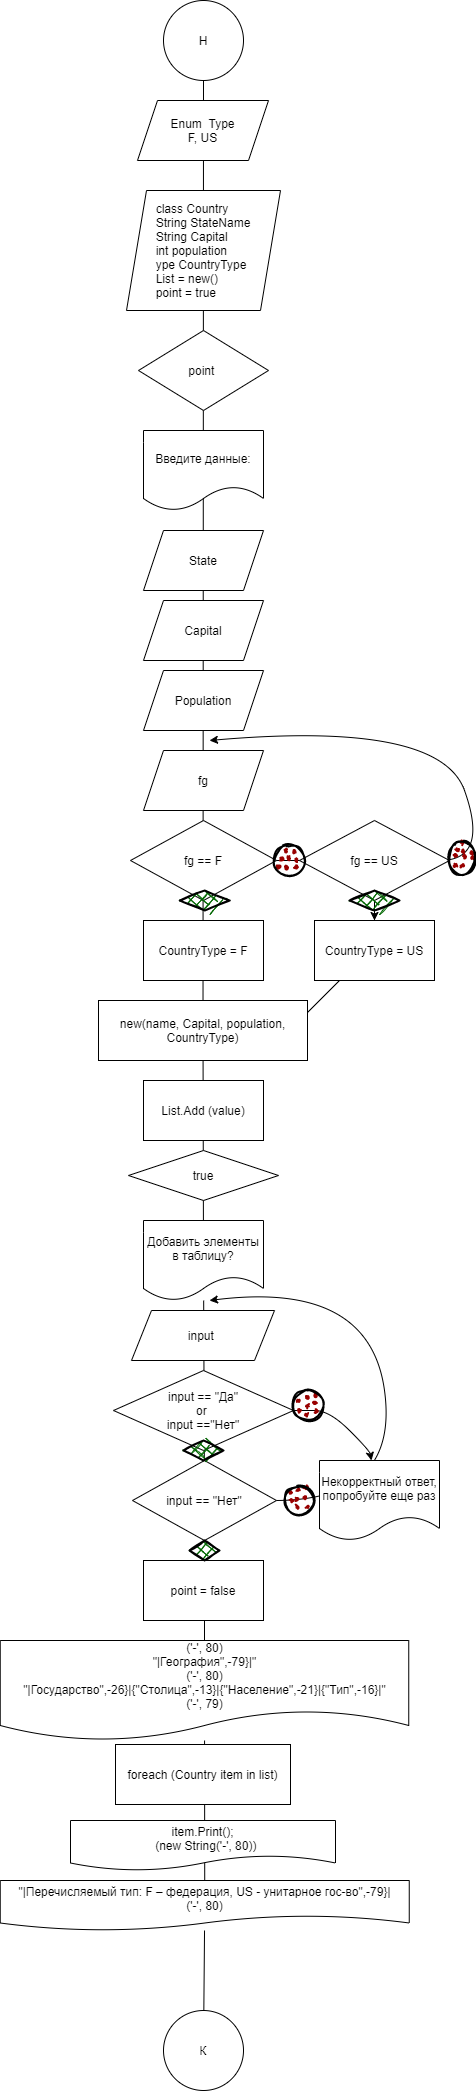

The diagram above was exported from draw.io. Its source (the exported page's mxGraphModel, read from the mxfile embedded in the PNG):
<mxGraphModel dx="1373" dy="795" grid="1" gridSize="10" guides="1" tooltips="1" connect="1" arrows="1" fold="1" page="1" pageScale="1" pageWidth="827" pageHeight="1169" math="0" shadow="0">
  <root>
    <mxCell id="0" />
    <mxCell id="1" parent="0" />
    <mxCell id="vs4iMn2ZfpEI438sSyTC-61" value="" style="edgeStyle=orthogonalEdgeStyle;rounded=0;orthogonalLoop=1;jettySize=auto;html=1;" edge="1" parent="1" source="vs4iMn2ZfpEI438sSyTC-60" target="vs4iMn2ZfpEI438sSyTC-19">
      <mxGeometry relative="1" as="geometry" />
    </mxCell>
    <mxCell id="vs4iMn2ZfpEI438sSyTC-59" value="" style="endArrow=none;html=1;rounded=0;" edge="1" parent="1">
      <mxGeometry width="50" height="50" relative="1" as="geometry">
        <mxPoint x="510" y="1030" as="sourcePoint" />
        <mxPoint x="560" y="980" as="targetPoint" />
      </mxGeometry>
    </mxCell>
    <mxCell id="vs4iMn2ZfpEI438sSyTC-53" value="" style="curved=1;endArrow=classic;html=1;rounded=0;" edge="1" parent="1" target="vs4iMn2ZfpEI438sSyTC-36">
      <mxGeometry width="50" height="50" relative="1" as="geometry">
        <mxPoint x="460" y="1420" as="sourcePoint" />
        <mxPoint x="590" y="1460" as="targetPoint" />
        <Array as="points">
          <mxPoint x="510" y="1420" />
          <mxPoint x="540" y="1420" />
          <mxPoint x="580" y="1460" />
        </Array>
      </mxGeometry>
    </mxCell>
    <mxCell id="vs4iMn2ZfpEI438sSyTC-51" value="" style="endArrow=none;html=1;rounded=0;startArrow=none;" edge="1" parent="1" source="vs4iMn2ZfpEI438sSyTC-39" target="vs4iMn2ZfpEI438sSyTC-50">
      <mxGeometry width="50" height="50" relative="1" as="geometry">
        <mxPoint x="415" y="1650" as="sourcePoint" />
        <mxPoint x="415" y="1550" as="targetPoint" />
      </mxGeometry>
    </mxCell>
    <mxCell id="vs4iMn2ZfpEI438sSyTC-37" value="" style="curved=1;endArrow=classic;html=1;rounded=0;" edge="1" parent="1">
      <mxGeometry width="50" height="50" relative="1" as="geometry">
        <mxPoint x="485" y="1510" as="sourcePoint" />
        <mxPoint x="420" y="1310" as="targetPoint" />
        <Array as="points">
          <mxPoint x="610" y="1510" />
          <mxPoint x="580" y="1290" />
        </Array>
      </mxGeometry>
    </mxCell>
    <mxCell id="vs4iMn2ZfpEI438sSyTC-36" value="Некорректный ответ, попробуйте еще раз" style="shape=document;whiteSpace=wrap;html=1;boundedLbl=1;align=center;" vertex="1" parent="1">
      <mxGeometry x="530" y="1470" width="120" height="80" as="geometry" />
    </mxCell>
    <mxCell id="vs4iMn2ZfpEI438sSyTC-23" value="" style="curved=1;endArrow=classic;html=1;rounded=0;" edge="1" parent="1">
      <mxGeometry width="50" height="50" relative="1" as="geometry">
        <mxPoint x="650" y="870" as="sourcePoint" />
        <mxPoint x="420" y="750" as="targetPoint" />
        <Array as="points">
          <mxPoint x="700" y="870" />
          <mxPoint x="650" y="730" />
        </Array>
      </mxGeometry>
    </mxCell>
    <mxCell id="vs4iMn2ZfpEI438sSyTC-21" value="" style="endArrow=none;html=1;rounded=0;" edge="1" parent="1">
      <mxGeometry width="50" height="50" relative="1" as="geometry">
        <mxPoint x="454" y="870" as="sourcePoint" />
        <mxPoint x="534" y="870" as="targetPoint" />
        <Array as="points">
          <mxPoint x="494" y="870" />
        </Array>
      </mxGeometry>
    </mxCell>
    <mxCell id="vs4iMn2ZfpEI438sSyTC-20" value="" style="endArrow=none;html=1;rounded=0;startArrow=none;" edge="1" parent="1" source="vs4iMn2ZfpEI438sSyTC-24" target="vs4iMn2ZfpEI438sSyTC-1">
      <mxGeometry width="50" height="50" relative="1" as="geometry">
        <mxPoint x="440" y="790" as="sourcePoint" />
        <mxPoint x="490" y="740" as="targetPoint" />
      </mxGeometry>
    </mxCell>
    <mxCell id="vs4iMn2ZfpEI438sSyTC-1" value="Н" style="ellipse;whiteSpace=wrap;html=1;aspect=fixed;" vertex="1" parent="1">
      <mxGeometry x="374" y="10" width="80" height="80" as="geometry" />
    </mxCell>
    <mxCell id="vs4iMn2ZfpEI438sSyTC-2" value="К" style="ellipse;whiteSpace=wrap;html=1;aspect=fixed;" vertex="1" parent="1">
      <mxGeometry x="374" y="2020" width="80" height="80" as="geometry" />
    </mxCell>
    <mxCell id="vs4iMn2ZfpEI438sSyTC-3" value="&lt;div style=&quot;text-align: justify&quot;&gt;&lt;span&gt;class Country&amp;nbsp;&lt;/span&gt;&lt;/div&gt;&lt;div style=&quot;text-align: justify&quot;&gt;String StateName&lt;/div&gt;&lt;div style=&quot;text-align: justify&quot;&gt;&lt;span&gt;String Capital&lt;/span&gt;&lt;/div&gt;&lt;div style=&quot;text-align: justify&quot;&gt;&lt;span&gt;int population&lt;/span&gt;&lt;/div&gt;&lt;div style=&quot;text-align: justify&quot;&gt;ype CountryType&lt;/div&gt;&lt;div style=&quot;text-align: justify&quot;&gt;List = new()&lt;/div&gt;&lt;div style=&quot;text-align: justify&quot;&gt;point = true&lt;/div&gt;" style="shape=parallelogram;perimeter=parallelogramPerimeter;whiteSpace=wrap;html=1;fixedSize=1;align=center;" vertex="1" parent="1">
      <mxGeometry x="337" y="200" width="154" height="120" as="geometry" />
    </mxCell>
    <mxCell id="vs4iMn2ZfpEI438sSyTC-4" value="Enum&amp;nbsp; Type&lt;br&gt;F, US" style="shape=parallelogram;perimeter=parallelogramPerimeter;whiteSpace=wrap;html=1;fixedSize=1;" vertex="1" parent="1">
      <mxGeometry x="348" y="110" width="131" height="60" as="geometry" />
    </mxCell>
    <mxCell id="vs4iMn2ZfpEI438sSyTC-9" value="point&amp;nbsp;" style="rhombus;whiteSpace=wrap;html=1;align=center;" vertex="1" parent="1">
      <mxGeometry x="349" y="340" width="130" height="80" as="geometry" />
    </mxCell>
    <mxCell id="vs4iMn2ZfpEI438sSyTC-10" value="Capital" style="shape=parallelogram;perimeter=parallelogramPerimeter;whiteSpace=wrap;html=1;fixedSize=1;align=center;" vertex="1" parent="1">
      <mxGeometry x="354" y="610" width="120" height="60" as="geometry" />
    </mxCell>
    <mxCell id="vs4iMn2ZfpEI438sSyTC-11" value="State" style="shape=parallelogram;perimeter=parallelogramPerimeter;whiteSpace=wrap;html=1;fixedSize=1;align=center;" vertex="1" parent="1">
      <mxGeometry x="354" y="540" width="120" height="60" as="geometry" />
    </mxCell>
    <mxCell id="vs4iMn2ZfpEI438sSyTC-12" value="Введите данные:" style="shape=document;whiteSpace=wrap;html=1;boundedLbl=1;align=center;" vertex="1" parent="1">
      <mxGeometry x="354" y="440" width="120" height="80" as="geometry" />
    </mxCell>
    <mxCell id="vs4iMn2ZfpEI438sSyTC-13" value="Population" style="shape=parallelogram;perimeter=parallelogramPerimeter;whiteSpace=wrap;html=1;fixedSize=1;align=center;" vertex="1" parent="1">
      <mxGeometry x="354" y="680" width="120" height="60" as="geometry" />
    </mxCell>
    <mxCell id="vs4iMn2ZfpEI438sSyTC-14" value="fg" style="shape=parallelogram;perimeter=parallelogramPerimeter;whiteSpace=wrap;html=1;fixedSize=1;align=center;" vertex="1" parent="1">
      <mxGeometry x="354" y="760" width="120" height="60" as="geometry" />
    </mxCell>
    <mxCell id="vs4iMn2ZfpEI438sSyTC-16" value="fg == F" style="rhombus;whiteSpace=wrap;html=1;align=center;" vertex="1" parent="1">
      <mxGeometry x="341" y="830" width="146" height="80" as="geometry" />
    </mxCell>
    <mxCell id="vs4iMn2ZfpEI438sSyTC-17" value="CountryType = F" style="rounded=0;whiteSpace=wrap;html=1;align=center;" vertex="1" parent="1">
      <mxGeometry x="354" y="930" width="120" height="60" as="geometry" />
    </mxCell>
    <mxCell id="vs4iMn2ZfpEI438sSyTC-18" value="fg == US" style="rhombus;whiteSpace=wrap;html=1;align=center;" vertex="1" parent="1">
      <mxGeometry x="510" y="830" width="150" height="80" as="geometry" />
    </mxCell>
    <mxCell id="vs4iMn2ZfpEI438sSyTC-19" value="CountryType = US" style="rounded=0;whiteSpace=wrap;html=1;align=center;" vertex="1" parent="1">
      <mxGeometry x="525" y="930" width="120" height="60" as="geometry" />
    </mxCell>
    <mxCell id="vs4iMn2ZfpEI438sSyTC-22" value="" style="endArrow=none;html=1;rounded=0;" edge="1" parent="1" source="vs4iMn2ZfpEI438sSyTC-19" target="vs4iMn2ZfpEI438sSyTC-18">
      <mxGeometry width="50" height="50" relative="1" as="geometry">
        <mxPoint x="560" y="940" as="sourcePoint" />
        <mxPoint x="610" y="890" as="targetPoint" />
        <Array as="points">
          <mxPoint x="585" y="920" />
        </Array>
      </mxGeometry>
    </mxCell>
    <mxCell id="vs4iMn2ZfpEI438sSyTC-24" value="new(name, Capital, population, CountryType)" style="rounded=0;whiteSpace=wrap;html=1;align=center;" vertex="1" parent="1">
      <mxGeometry x="309" y="1010" width="209" height="60" as="geometry" />
    </mxCell>
    <mxCell id="vs4iMn2ZfpEI438sSyTC-25" value="" style="endArrow=none;html=1;rounded=0;startArrow=none;" edge="1" parent="1" source="vs4iMn2ZfpEI438sSyTC-28" target="vs4iMn2ZfpEI438sSyTC-24">
      <mxGeometry width="50" height="50" relative="1" as="geometry">
        <mxPoint x="414" y="1240" as="sourcePoint" />
        <mxPoint x="414" y="90" as="targetPoint" />
      </mxGeometry>
    </mxCell>
    <mxCell id="vs4iMn2ZfpEI438sSyTC-26" value="List.Add (value)" style="rounded=0;whiteSpace=wrap;html=1;align=center;" vertex="1" parent="1">
      <mxGeometry x="354" y="1090" width="120" height="60" as="geometry" />
    </mxCell>
    <mxCell id="vs4iMn2ZfpEI438sSyTC-27" value="true" style="rhombus;whiteSpace=wrap;html=1;align=center;" vertex="1" parent="1">
      <mxGeometry x="339" y="1160" width="150" height="50" as="geometry" />
    </mxCell>
    <mxCell id="vs4iMn2ZfpEI438sSyTC-28" value="Добавить элементы в таблицу?" style="shape=document;whiteSpace=wrap;html=1;boundedLbl=1;align=center;" vertex="1" parent="1">
      <mxGeometry x="354" y="1230" width="120" height="80" as="geometry" />
    </mxCell>
    <mxCell id="vs4iMn2ZfpEI438sSyTC-29" value="" style="endArrow=none;html=1;rounded=0;startArrow=none;" edge="1" parent="1" source="vs4iMn2ZfpEI438sSyTC-33" target="vs4iMn2ZfpEI438sSyTC-28">
      <mxGeometry width="50" height="50" relative="1" as="geometry">
        <mxPoint x="414" y="1590" as="sourcePoint" />
        <mxPoint x="413.5254237288136" y="1070" as="targetPoint" />
      </mxGeometry>
    </mxCell>
    <mxCell id="vs4iMn2ZfpEI438sSyTC-30" value="input == &quot;Да&quot;&lt;br&gt;or&amp;nbsp;&lt;br&gt;input ==&quot;Нет&quot;" style="rhombus;whiteSpace=wrap;html=1;align=center;" vertex="1" parent="1">
      <mxGeometry x="324" y="1380" width="180" height="80" as="geometry" />
    </mxCell>
    <mxCell id="vs4iMn2ZfpEI438sSyTC-31" value="input&amp;nbsp;" style="shape=parallelogram;perimeter=parallelogramPerimeter;whiteSpace=wrap;html=1;fixedSize=1;align=center;" vertex="1" parent="1">
      <mxGeometry x="342" y="1320" width="143" height="50" as="geometry" />
    </mxCell>
    <mxCell id="vs4iMn2ZfpEI438sSyTC-33" value="input == &quot;Нет&quot;" style="rhombus;whiteSpace=wrap;html=1;align=center;" vertex="1" parent="1">
      <mxGeometry x="343" y="1470" width="144" height="80" as="geometry" />
    </mxCell>
    <mxCell id="vs4iMn2ZfpEI438sSyTC-34" value="" style="endArrow=none;html=1;rounded=0;startArrow=none;" edge="1" parent="1" source="vs4iMn2ZfpEI438sSyTC-50" target="vs4iMn2ZfpEI438sSyTC-33">
      <mxGeometry width="50" height="50" relative="1" as="geometry">
        <mxPoint x="414" y="1590" as="sourcePoint" />
        <mxPoint x="414" y="1310" as="targetPoint" />
      </mxGeometry>
    </mxCell>
    <mxCell id="vs4iMn2ZfpEI438sSyTC-35" value="point = false" style="rounded=0;whiteSpace=wrap;html=1;align=center;" vertex="1" parent="1">
      <mxGeometry x="354" y="1570" width="120" height="60" as="geometry" />
    </mxCell>
    <mxCell id="vs4iMn2ZfpEI438sSyTC-39" value="('-', 80)&lt;br&gt;&quot;|География&quot;,-79}|&quot;&lt;br&gt;('-', 80)&lt;br&gt;&quot;|Государство&quot;,-26}|{&quot;Столица&quot;,-13}|{&quot;Население&quot;,-21}|{&quot;Тип&quot;,-16}|&quot;&lt;br&gt;('-', 79)&lt;br&gt;" style="shape=document;whiteSpace=wrap;html=1;boundedLbl=1;align=center;" vertex="1" parent="1">
      <mxGeometry x="210.75" y="1650" width="408.5" height="100" as="geometry" />
    </mxCell>
    <mxCell id="vs4iMn2ZfpEI438sSyTC-40" value="" style="endArrow=none;html=1;rounded=0;startArrow=none;" edge="1" parent="1" source="vs4iMn2ZfpEI438sSyTC-45" target="vs4iMn2ZfpEI438sSyTC-39">
      <mxGeometry width="50" height="50" relative="1" as="geometry">
        <mxPoint x="414" y="1910" as="sourcePoint" />
        <mxPoint x="414.90920554854983" y="1549.949558638083" as="targetPoint" />
      </mxGeometry>
    </mxCell>
    <mxCell id="vs4iMn2ZfpEI438sSyTC-42" value="foreach (Country item in list)" style="rounded=0;whiteSpace=wrap;html=1;align=center;" vertex="1" parent="1">
      <mxGeometry x="326" y="1754" width="175" height="60" as="geometry" />
    </mxCell>
    <mxCell id="vs4iMn2ZfpEI438sSyTC-44" value="item.Print();&lt;br&gt;&amp;nbsp; (new String('-', 80))" style="shape=document;whiteSpace=wrap;html=1;boundedLbl=1;align=center;" vertex="1" parent="1">
      <mxGeometry x="281" y="1830" width="265" height="50" as="geometry" />
    </mxCell>
    <mxCell id="vs4iMn2ZfpEI438sSyTC-45" value="&quot;|Перечисляемый тип: F – федерация, US - унитарное гос-во&quot;,-79}|&lt;br&gt;('-', 80)" style="shape=document;whiteSpace=wrap;html=1;boundedLbl=1;align=center;" vertex="1" parent="1">
      <mxGeometry x="210.75" y="1890" width="409" height="50" as="geometry" />
    </mxCell>
    <mxCell id="vs4iMn2ZfpEI438sSyTC-46" value="" style="endArrow=none;html=1;rounded=0;" edge="1" parent="1" source="vs4iMn2ZfpEI438sSyTC-2" target="vs4iMn2ZfpEI438sSyTC-45">
      <mxGeometry width="50" height="50" relative="1" as="geometry">
        <mxPoint x="414" y="2020" as="sourcePoint" />
        <mxPoint x="414.8611111111111" y="1750" as="targetPoint" />
      </mxGeometry>
    </mxCell>
    <mxCell id="vs4iMn2ZfpEI438sSyTC-47" value="" style="ellipse;whiteSpace=wrap;html=1;strokeWidth=2;fillWeight=2;hachureGap=8;fillColor=#990000;fillStyle=dots;sketch=1;align=center;" vertex="1" parent="1">
      <mxGeometry x="495" y="1495" width="30" height="30" as="geometry" />
    </mxCell>
    <mxCell id="vs4iMn2ZfpEI438sSyTC-50" value="" style="rhombus;whiteSpace=wrap;html=1;strokeWidth=2;fillWeight=-1;hachureGap=8;fillStyle=cross-hatch;fillColor=#006600;sketch=1;align=center;" vertex="1" parent="1">
      <mxGeometry x="400" y="1550" width="30" height="20" as="geometry" />
    </mxCell>
    <mxCell id="vs4iMn2ZfpEI438sSyTC-52" value="" style="rhombus;whiteSpace=wrap;html=1;strokeWidth=2;fillWeight=-1;hachureGap=8;fillStyle=cross-hatch;fillColor=#006600;sketch=1;align=center;" vertex="1" parent="1">
      <mxGeometry x="394" y="1450" width="40" height="20" as="geometry" />
    </mxCell>
    <mxCell id="vs4iMn2ZfpEI438sSyTC-54" value="" style="ellipse;whiteSpace=wrap;html=1;strokeWidth=2;fillWeight=2;hachureGap=8;fillColor=#990000;fillStyle=dots;sketch=1;align=center;" vertex="1" parent="1">
      <mxGeometry x="504" y="1400" width="30" height="30" as="geometry" />
    </mxCell>
    <mxCell id="vs4iMn2ZfpEI438sSyTC-55" value="" style="rhombus;whiteSpace=wrap;html=1;strokeWidth=2;fillWeight=-1;hachureGap=8;fillStyle=cross-hatch;fillColor=#006600;sketch=1;align=center;" vertex="1" parent="1">
      <mxGeometry x="390.25" y="900" width="50" height="20" as="geometry" />
    </mxCell>
    <mxCell id="vs4iMn2ZfpEI438sSyTC-57" value="" style="rhombus;whiteSpace=wrap;html=1;strokeWidth=2;fillWeight=-1;hachureGap=8;fillStyle=cross-hatch;fillColor=#006600;sketch=1;align=center;" vertex="1" parent="1">
      <mxGeometry x="560" y="900" width="50" height="20" as="geometry" />
    </mxCell>
    <mxCell id="vs4iMn2ZfpEI438sSyTC-60" value="" style="ellipse;whiteSpace=wrap;html=1;strokeWidth=2;fillWeight=2;hachureGap=8;fillColor=#990000;fillStyle=dots;sketch=1;align=center;" vertex="1" parent="1">
      <mxGeometry x="485" y="855" width="30" height="30" as="geometry" />
    </mxCell>
    <mxCell id="vs4iMn2ZfpEI438sSyTC-62" value="" style="ellipse;whiteSpace=wrap;html=1;strokeWidth=2;fillWeight=2;hachureGap=8;fillColor=#990000;fillStyle=dots;sketch=1;align=center;" vertex="1" parent="1">
      <mxGeometry x="660" y="850" width="25" height="35" as="geometry" />
    </mxCell>
  </root>
</mxGraphModel>